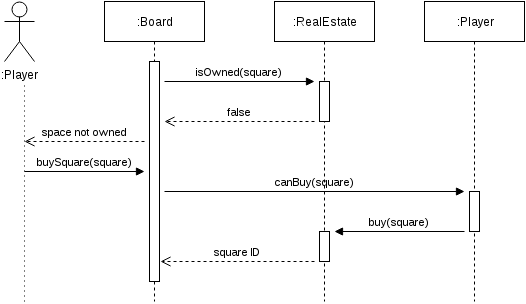

The diagram above was exported from draw.io. Its source (the exported page's mxGraphModel, read from the mxfile embedded in the PNG):
<mxGraphModel dx="456" dy="741" grid="1" gridSize="10" guides="1" tooltips="1" connect="1" arrows="1" fold="1" page="1" pageScale="1" pageWidth="850" pageHeight="1100" background="#ffffff" math="0" shadow="0">
  <root>
    <mxCell id="0" />
    <mxCell id="1" parent="0" />
    <mxCell id="d956164112700a3-1" value=":Player" style="shape=umlActor;verticalLabelPosition=bottom;labelBackgroundColor=#ffffff;verticalAlign=top;html=1;" vertex="1" parent="1">
      <mxGeometry x="80" y="40" width="30" height="60" as="geometry" />
    </mxCell>
    <mxCell id="d956164112700a3-2" value=":Board" style="shape=umlLifeline;perimeter=lifelinePerimeter;whiteSpace=wrap;html=1;container=1;collapsible=0;recursiveResize=0;outlineConnect=0;" vertex="1" parent="1">
      <mxGeometry x="180" y="40" width="100" height="300" as="geometry" />
    </mxCell>
    <mxCell id="d956164112700a3-6" value="isOwned(square)" style="html=1;verticalAlign=bottom;endArrow=block;" edge="1" parent="d956164112700a3-2">
      <mxGeometry width="80" relative="1" as="geometry">
        <mxPoint x="60" y="80" as="sourcePoint" />
        <mxPoint x="210" y="80" as="targetPoint" />
      </mxGeometry>
    </mxCell>
    <mxCell id="d956164112700a3-12" value="canBuy(square)" style="html=1;verticalAlign=bottom;endArrow=block;" edge="1" parent="d956164112700a3-2">
      <mxGeometry width="80" relative="1" as="geometry">
        <mxPoint x="60" y="190" as="sourcePoint" />
        <mxPoint x="360" y="190" as="targetPoint" />
      </mxGeometry>
    </mxCell>
    <mxCell id="d956164112700a3-3" value=":RealEstate" style="shape=umlLifeline;perimeter=lifelinePerimeter;whiteSpace=wrap;html=1;container=1;collapsible=0;recursiveResize=0;outlineConnect=0;" vertex="1" parent="1">
      <mxGeometry x="350" y="40" width="100" height="300" as="geometry" />
    </mxCell>
    <mxCell id="d956164112700a3-7" value="" style="html=1;points=[];perimeter=orthogonalPerimeter;" vertex="1" parent="d956164112700a3-3">
      <mxGeometry x="45" y="80" width="10" height="40" as="geometry" />
    </mxCell>
    <mxCell id="d956164112700a3-14" value="" style="html=1;points=[];perimeter=orthogonalPerimeter;" vertex="1" parent="d956164112700a3-3">
      <mxGeometry x="45" y="230" width="10" height="30" as="geometry" />
    </mxCell>
    <mxCell id="d956164112700a3-4" value="" style="endArrow=none;html=1;dashed=1;dashPattern=1 4;" edge="1" parent="1">
      <mxGeometry width="50" height="50" relative="1" as="geometry">
        <mxPoint x="100" y="340" as="sourcePoint" />
        <mxPoint x="100" y="120" as="targetPoint" />
      </mxGeometry>
    </mxCell>
    <mxCell id="d956164112700a3-5" value="" style="html=1;points=[];perimeter=orthogonalPerimeter;" vertex="1" parent="1">
      <mxGeometry x="225" y="100" width="10" height="220" as="geometry" />
    </mxCell>
    <mxCell id="d956164112700a3-8" value="false" style="html=1;verticalAlign=bottom;endArrow=open;dashed=1;endSize=8;" edge="1" parent="1">
      <mxGeometry relative="1" as="geometry">
        <mxPoint x="390" y="160" as="sourcePoint" />
        <mxPoint x="240" y="160" as="targetPoint" />
      </mxGeometry>
    </mxCell>
    <mxCell id="d956164112700a3-9" value="space not owned" style="html=1;verticalAlign=bottom;endArrow=open;dashed=1;endSize=8;" edge="1" parent="1">
      <mxGeometry relative="1" as="geometry">
        <mxPoint x="220" y="180" as="sourcePoint" />
        <mxPoint x="100" y="180" as="targetPoint" />
      </mxGeometry>
    </mxCell>
    <mxCell id="d956164112700a3-11" value="buySquare(square)" style="html=1;verticalAlign=bottom;endArrow=block;" edge="1" parent="1">
      <mxGeometry width="80" relative="1" as="geometry">
        <mxPoint x="100" y="210" as="sourcePoint" />
        <mxPoint x="220" y="210" as="targetPoint" />
      </mxGeometry>
    </mxCell>
    <mxCell id="d956164112700a3-13" value=":Player" style="shape=umlLifeline;perimeter=lifelinePerimeter;whiteSpace=wrap;html=1;container=1;collapsible=0;recursiveResize=0;outlineConnect=0;" vertex="1" parent="1">
      <mxGeometry x="500" y="40" width="100" height="300" as="geometry" />
    </mxCell>
    <mxCell id="d956164112700a3-16" value="" style="html=1;points=[];perimeter=orthogonalPerimeter;" vertex="1" parent="d956164112700a3-13">
      <mxGeometry x="45" y="190" width="10" height="40" as="geometry" />
    </mxCell>
    <mxCell id="d956164112700a3-15" value="buy(square)" style="html=1;verticalAlign=bottom;endArrow=block;" edge="1" parent="1">
      <mxGeometry width="80" relative="1" as="geometry">
        <mxPoint x="540" y="270" as="sourcePoint" />
        <mxPoint x="410" y="270" as="targetPoint" />
      </mxGeometry>
    </mxCell>
    <mxCell id="d956164112700a3-17" value="square ID" style="html=1;verticalAlign=bottom;endArrow=open;dashed=1;endSize=8;entryX=1.1;entryY=0.909;entryPerimeter=0;" edge="1" parent="1" target="d956164112700a3-5">
      <mxGeometry relative="1" as="geometry">
        <mxPoint x="390" y="300" as="sourcePoint" />
        <mxPoint x="310" y="300" as="targetPoint" />
      </mxGeometry>
    </mxCell>
  </root>
</mxGraphModel>